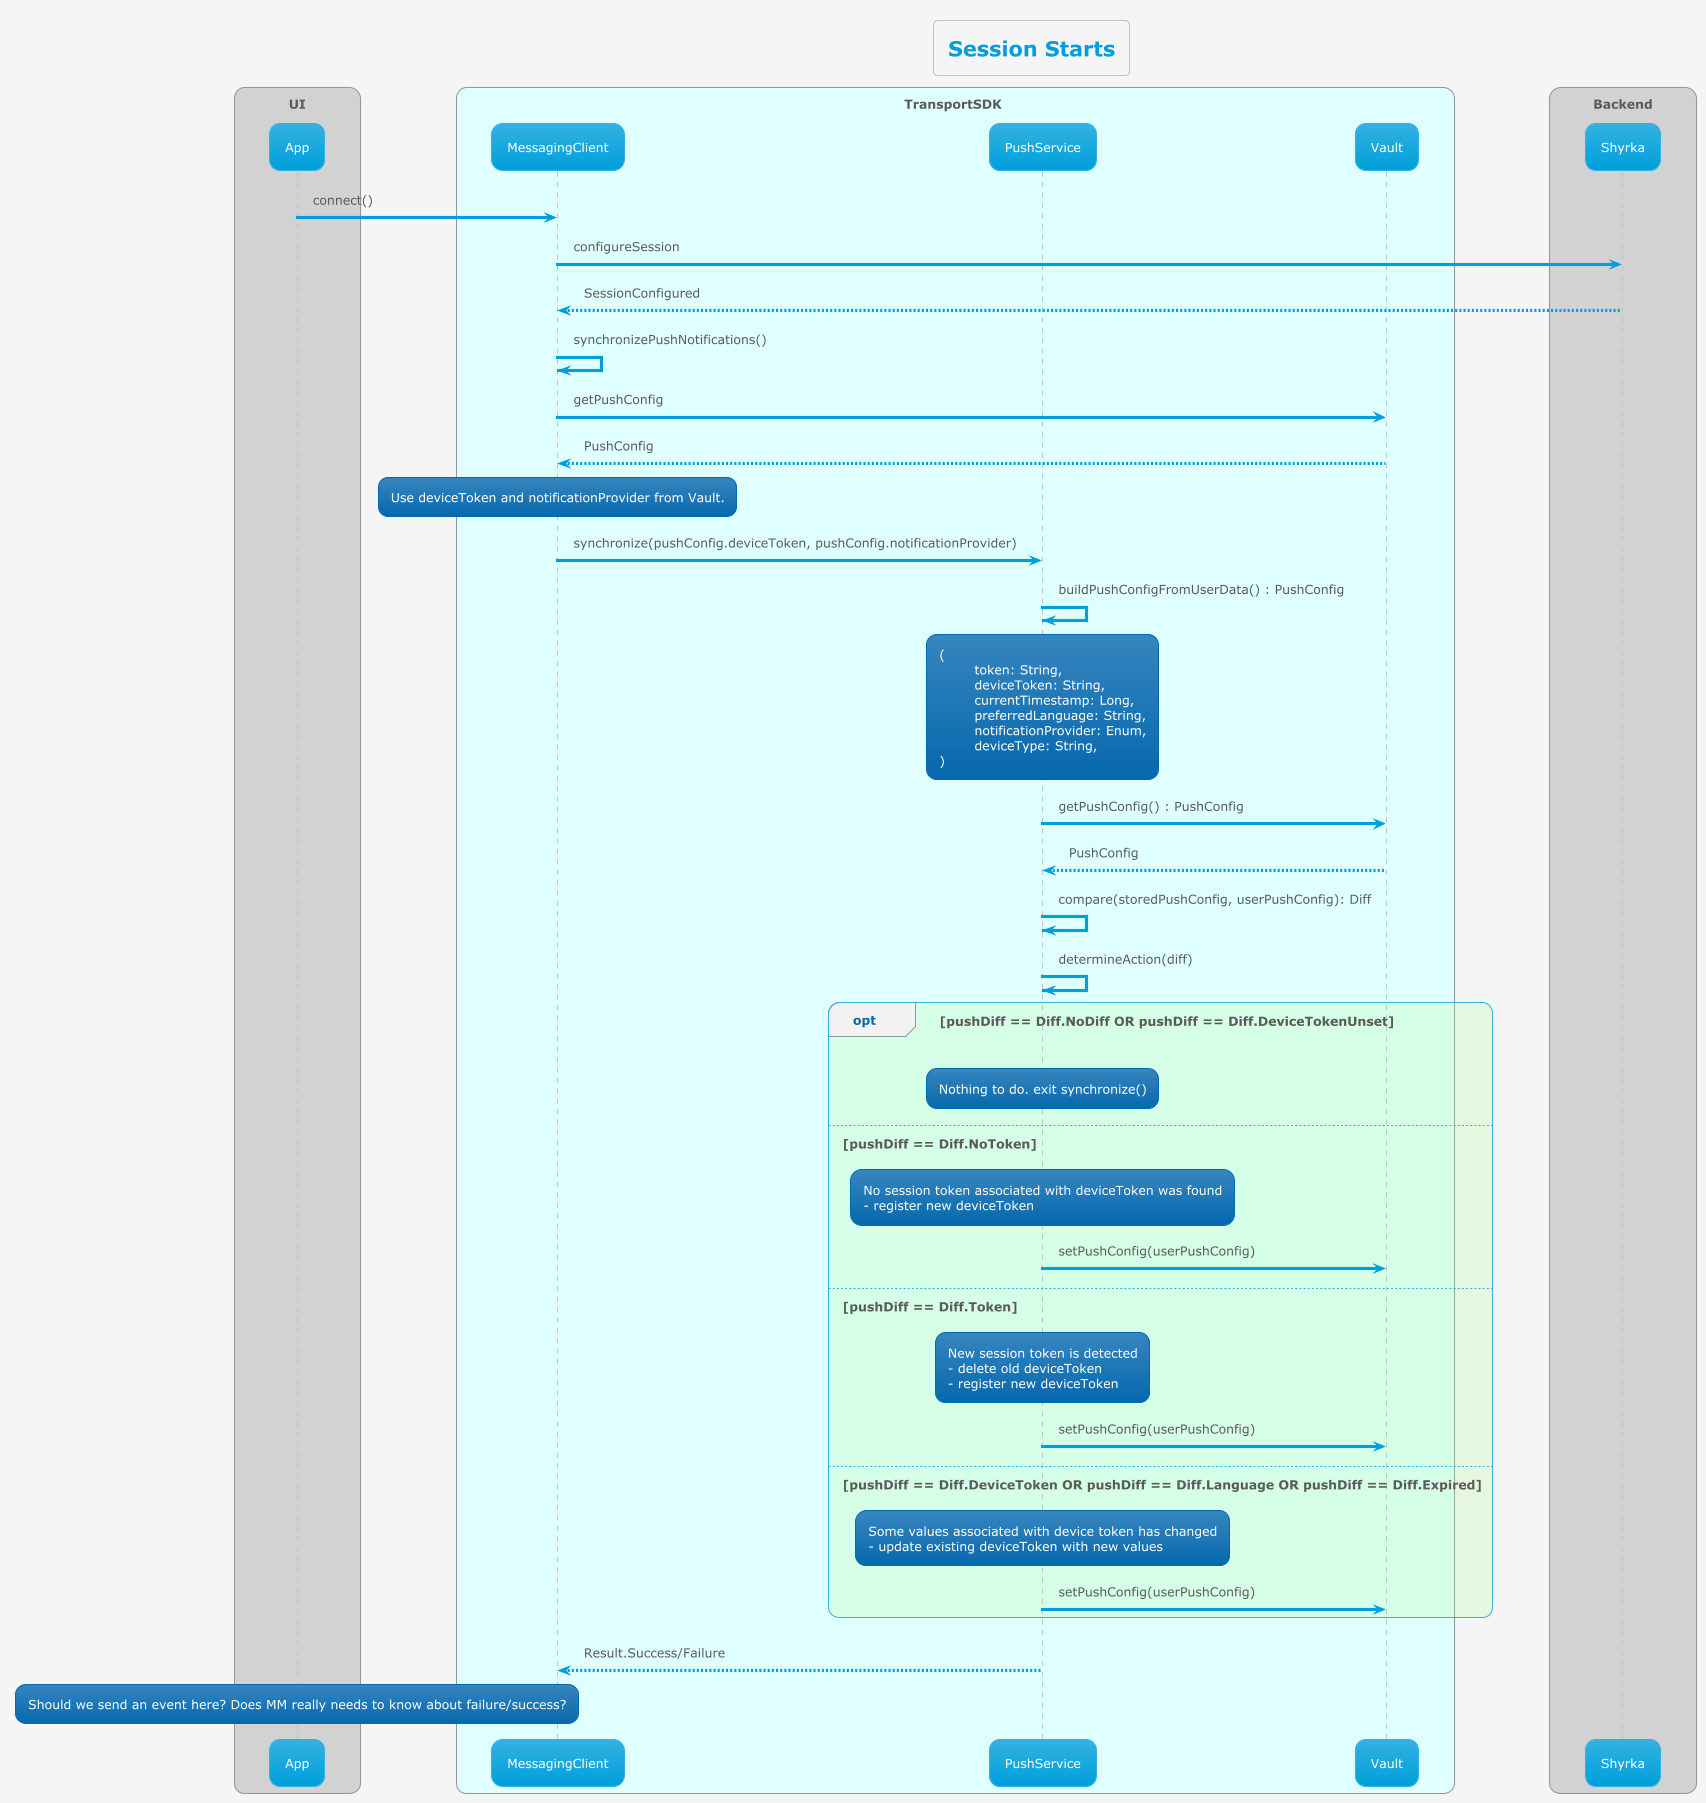

The diagram above was rendered by PlantUML. Its source (embedded in the PNG):
@startuml
'https://plantuml.com/sequence-diagram

!theme bluegray
!pragma teoz true


skinparam backgroundColor #whitesmoke
title Session Starts

box UI
participant App
end box
box TransportSDK #lightcyan
participant MessagingClient
participant PushService
participant Vault
end box
box Backend
participant Shyrka
end box

	App -> MessagingClient : connect()
    MessagingClient -> Shyrka: configureSession
    Shyrka --> MessagingClient: SessionConfigured
    MessagingClient -> MessagingClient : synchronizePushNotifications()
    MessagingClient -> Vault : getPushConfig
    Vault --> MessagingClient : PushConfig
        	rnote over MessagingClient
            Use deviceToken and notificationProvider from Vault.
            end rnote
    MessagingClient -> PushService : synchronize(pushConfig.deviceToken, pushConfig.notificationProvider)
	PushService -> PushService : buildPushConfigFromUserData() : PushConfig
		rnote over PushService
    	(
    		token: String,
    		deviceToken: String,
    		currentTimestamp: Long,
    		preferredLanguage: String,
    		notificationProvider: Enum,
    		deviceType: String,
    	)
    	end rnote
	PushService -> Vault : getPushConfig() : PushConfig
	Vault --> PushService : PushConfig
    PushService -> PushService : compare(storedPushConfig, userPushConfig): Diff
	PushService -> PushService : determineAction(diff)

    opt #aaff8833 pushDiff == Diff.NoDiff OR pushDiff == Diff.DeviceTokenUnset
         rnote over PushService
         Nothing to do. exit synchronize()
         end rnote
	else pushDiff == Diff.NoToken
	    rnote over PushService
        No session token associated with deviceToken was found
        - register new deviceToken
        end rnote
        PushService -> Vault : setPushConfig(userPushConfig)
    else pushDiff == Diff.Token
        rnote over PushService
        New session token is detected
        - delete old deviceToken
        - register new deviceToken
        end rnote
        PushService -> Vault : setPushConfig(userPushConfig)
    else pushDiff == Diff.DeviceToken OR pushDiff == Diff.Language OR pushDiff == Diff.Expired
        rnote over PushService
        Some values associated with device token has changed
        - update existing deviceToken with new values
        end rnote
        PushService -> Vault : setPushConfig(userPushConfig)
    end
    PushService --> MessagingClient : Result.Success/Failure
    rnote over App
    Should we send an event here? Does MM really needs to know about failure/success?
    end rnote
@enduml